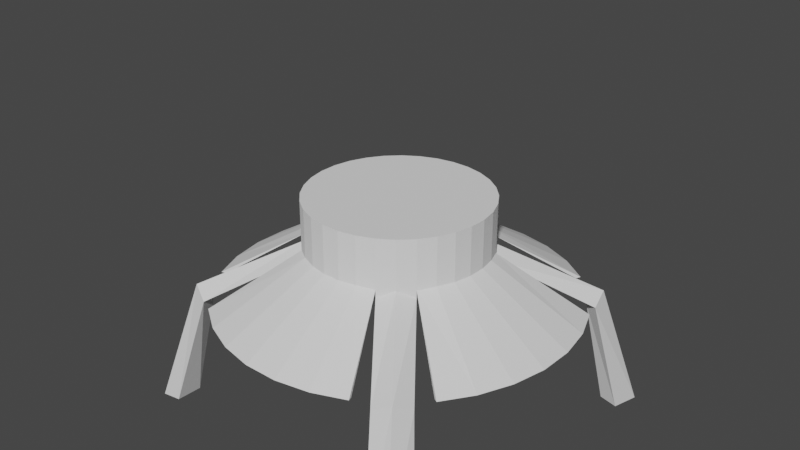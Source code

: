 # Source: spider_hat.blend  (saved by Blender 2.92.15; exported with 4.5.12 LTS)
import bpy
from mathutils import Matrix  # noqa: F401  (used for matrix-valued properties, if any)

bpy.ops.wm.read_factory_settings(use_empty=True)
scene = bpy.context.scene
scene.name = 'Scene'

# ---- collections
col_collection = bpy.data.collections.new('Collection'); scene.collection.children.link(col_collection)

# ---- world
world_world = bpy.data.worlds.new('World'); scene.world = world_world
world_world.use_nodes = True; world_world.node_tree.nodes.clear()
_N = world_world.node_tree.nodes; _L = world_world.node_tree.links
n0 = _N.new('ShaderNodeOutputWorld'); n0.name = 'World Output'; n0.location = (300, 300)
n1 = _N.new('ShaderNodeBackground'); n1.name = 'Background'; n1.location = (10, 300)
n1.inputs[0].default_value = (0.05088, 0.05088, 0.05088, 1.0)
_L.new(n1.outputs[0], n0.inputs[0])
n0.is_active_output = True
world_world.color = (0.05088, 0.05088, 0.05088)
world_world.use_sun_shadow = False
world_world.sun_shadow_jitter_overblur = 0.0

# ---- cameras
cam_camera = bpy.data.cameras.new('Camera')
cam_camera.clip_end = 100.0
cam_camera.ortho_scale = 7.314

# ---- meshes
me_spiderhat = bpy.data.meshes.new('SpiderHat')
me_spiderhat.from_pydata([(0.0, 1.0, -1.0), (0.0, 1.0, 1.0), (-2.384e-07, 5.205e-07, -1.0), (-1.0, 9.656e-07, -1.0), (-1.0, 9.656e-07, 1.0), (-0.9808, 0.1951, -1.0), (-0.9808, 0.1951, 1.0), (-0.9239, 0.3827, -1.0), (-0.9239, 0.3827, 1.0), (-0.8315, 0.5556, -1.0), (-0.8315, 0.5556, 1.0), (-0.7071, 0.7071, -1.0), (-0.7071, 0.7071, 1.0), (-0.5556, 0.8315, -1.0), (-0.5556, 0.8315, 1.0), (-0.3827, 0.9239, -1.0), (-0.3827, 0.9239, 1.0), (-0.1951, 0.9808, -1.0), (-0.1951, 0.9808, 1.0), (-1.629e-07, 4.768e-07, 1.0), (0.0, 1.922, -3.175), (-1.922, 1.856e-06, -3.175), (-1.885, 0.375, -3.175), (-1.776, 0.7355, -3.175), (-1.598, 1.068, -3.175), (-1.068, 1.598, -3.175), (-0.7355, 1.776, -3.175), (-0.375, 1.885, -3.175), (0.0002454, 0.9975, -0.9401), (0.00429, 0.9564, 0.959), (-2.384e-07, 5.205e-07, -0.94), (-0.9975, -0.0002444, -0.9401), (-0.9564, -0.004289, 0.959), (-0.9783, 0.1946, -0.9401), (-0.938, 0.1866, 0.9589), (-0.9216, 0.3817, -0.9401), (-0.8835, 0.366, 0.9589), (-0.8118, 0.5398, -0.9456), (-0.7952, 0.5313, 0.9589), (-0.6762, 0.6762, -0.9589), (-0.6762, 0.6762, 0.9589), (-0.5397, 0.8118, -0.9456), (-0.5313, 0.7952, 0.9589), (-0.3817, 0.9216, -0.9401), (-0.366, 0.8835, 0.9589), (-0.1946, 0.9783, -0.9401), (-0.1866, 0.938, 0.9589), (-1.629e-07, 4.768e-07, 0.94), (-0.0002476, 1.977, -3.155), (-1.977, 0.0002407, -3.155), (-1.939, 0.3857, -3.152), (-1.827, 0.7567, -3.152), (-1.647, 1.094, -3.152), (-1.094, 1.647, -3.152), (-0.7567, 1.827, -3.152), (-0.3857, 1.939, -3.152), (-0.8315, 0.5556, -1.602), (-0.7071, 0.7071, -1.602), (-0.5556, 0.8315, -1.602), (-0.8315, 0.5556, -1.0), (-0.7071, 0.7071, -1.0), (-0.5556, 0.8315, -1.0), (-0.8315, 0.5556, -1.602), (-0.7071, 0.7071, -1.602), (-0.5556, 0.8315, -1.602), (-0.6688, 0.393, -1.0), (-0.5445, 0.5445, -1.0), (-0.3929, 0.6688, -1.0), (-0.7693, 0.6313, -1.0), (-0.6313, 0.7693, -1.0), (-0.7693, 0.6313, -1.602), (-0.6313, 0.7693, -1.602), (-0.5556, 0.8315, -1.301), (-0.8315, 0.5556, -1.301), (-0.7382, 0.6692, -1.0), (-0.5935, 0.8004, -1.0), (-0.7382, 0.6692, -1.602), (-0.5935, 0.8004, -1.602), (-0.5556, 0.8315, -1.15), (-0.8315, 0.5556, -1.451), (-0.8004, 0.5935, -1.0), (-0.6692, 0.7382, -1.0), (-0.8004, 0.5935, -1.602), (-0.6692, 0.7382, -1.602), (-0.5556, 0.8315, -1.451), (-0.8315, 0.5556, -1.15)], [], [(3, 4, 6, 5), (5, 6, 8, 7), (7, 8, 10, 9), (9, 10, 12, 11), (11, 12, 14, 13), (13, 14, 16, 15), (15, 16, 18, 17), (17, 18, 1, 0), (0, 2, 3, 5, 7, 9, 11, 13, 15, 17), (4, 19, 1, 18, 16, 14, 12, 10, 8, 6), (9, 7, 23, 24), (15, 13, 25, 26), (5, 3, 21, 22), (17, 15, 26, 27), (7, 5, 22, 23), (0, 17, 27, 20), (31, 33, 34, 32), (33, 35, 36, 34), (35, 37, 38, 36), (37, 39, 40, 38), (39, 41, 42, 40), (41, 43, 44, 42), (43, 45, 46, 44), (45, 28, 29, 46), (28, 45, 43, 41, 39, 37, 35, 33, 31, 30), (32, 34, 36, 38, 40, 42, 44, 46, 29, 47), (37, 52, 51, 35), (43, 54, 53, 41), (33, 50, 49, 31), (45, 55, 54, 43), (35, 51, 50, 33), (28, 48, 55, 45), (0, 1, 29, 28), (2, 0, 28, 30), (4, 3, 31, 32), (3, 2, 30, 31), (1, 19, 47, 29), (19, 4, 32, 47), (22, 21, 49, 50), (23, 22, 50, 51), (24, 23, 51, 52), (26, 25, 53, 54), (27, 26, 54, 55), (20, 27, 55, 48), (9, 24, 52, 37), (25, 13, 41, 53), (21, 3, 31, 49), (0, 20, 48, 28), (57, 58, 64, 77, 71, 83, 63), (13, 11, 60, 81, 69, 75, 61), (60, 74, 68, 80, 59, 65, 66), (9, 56, 62, 79, 73, 85, 59), (58, 13, 61, 78, 72, 84, 64), (56, 57, 63, 76, 70, 82, 62), (11, 9, 59, 80, 68, 74, 60), (61, 75, 69, 81, 60, 66, 67)])
_uv = me_spiderhat.uv_layers.new(name='UVMap')
_uv.uv.foreach_set('vector', [0.25, 0.5, 0.25, 1.0, 0.2188, 1.0, 0.2188, 0.5, 0.2188, 0.5, 0.2188, 1.0, 0.1875, 1.0, 0.1875, 0.5, 0.1875, 0.5, 0.1875, 1.0, 0.1562, 1.0, 0.1562, 0.5, 0.1562, 0.5, 0.1562, 1.0, 0.125, 1.0, 0.125, 0.5, 0.125, 0.5, 0.125, 1.0, 0.09375, 1.0, 0.09375, 0.5, 0.09375, 0.5, 0.09375, 1.0, 0.0625, 1.0, 0.0625, 0.5, 0.0625, 0.5, 0.0625, 1.0, 0.03125, 1.0, 0.03125, 0.5, 0.03125, 0.5, 0.03125, 1.0, 0.0, 1.0, 0.0, 0.5, 0.75, 0.49, 0.75, 0.25, 0.51, 0.25, 0.5146, 0.2968, 0.5283, 0.3418, 0.5504, 0.3833, 0.5803, 0.4197, 0.6167, 0.4496, 0.6582, 0.4717, 0.7032, 0.4854, 0.01, 0.25, 0.25, 0.25, 0.25, 0.49, 0.2032, 0.4854, 0.1582, 0.4717, 0.1167, 0.4496, 0.08029, 0.4197, 0.05045, 0.3833, 0.02827, 0.3418, 0.01461, 0.2968, 0.1562, 0.5, 0.1875, 0.5, 0.1875, 0.5, 0.1562, 0.5, 0.0625, 0.5, 0.09375, 0.5, 0.09375, 0.5, 0.0625, 0.5, 0.2188, 0.5, 0.25, 0.5, 0.25, 0.5, 0.2188, 0.5, 0.03125, 0.5, 0.0625, 0.5, 0.0625, 0.5, 0.03125, 0.5, 0.1875, 0.5, 0.2188, 0.5, 0.2188, 0.5, 0.1875, 0.5, 0.0, 0.5, 0.03125, 0.5, 0.03125, 0.5, 0.0, 0.5, 0.25, 0.5, 0.2188, 0.5, 0.2188, 1.0, 0.25, 1.0, 0.2188, 0.5, 0.1875, 0.5, 0.1875, 1.0, 0.2188, 1.0, 0.1875, 0.5, 0.1562, 0.5, 0.1562, 1.0, 0.1875, 1.0, 0.1562, 0.5, 0.125, 0.5, 0.125, 1.0, 0.1562, 1.0, 0.125, 0.5, 0.09375, 0.5, 0.09375, 1.0, 0.125, 1.0, 0.09375, 0.5, 0.0625, 0.5, 0.0625, 1.0, 0.09375, 1.0, 0.0625, 0.5, 0.03125, 0.5, 0.03125, 1.0, 0.0625, 1.0, 0.03125, 0.5, 0.0, 0.5, 0.0, 1.0, 0.03125, 1.0, 0.75, 0.49, 0.7032, 0.4854, 0.6582, 0.4717, 0.6167, 0.4496, 0.5803, 0.4197, 0.5504, 0.3833, 0.5283, 0.3418, 0.5146, 0.2968, 0.51, 0.25, 0.75, 0.25, 0.01, 0.25, 0.01461, 0.2968, 0.02827, 0.3418, 0.05045, 0.3833, 0.08029, 0.4197, 0.1167, 0.4496, 0.1582, 0.4717, 0.2032, 0.4854, 0.25, 0.49, 0.25, 0.25, 0.1562, 0.5, 0.1562, 0.5, 0.1875, 0.5, 0.1875, 0.5, 0.0625, 0.5, 0.0625, 0.5, 0.09375, 0.5, 0.09375, 0.5, 0.2188, 0.5, 0.2188, 0.5, 0.25, 0.5, 0.25, 0.5, 0.03125, 0.5, 0.03125, 0.5, 0.0625, 0.5, 0.0625, 0.5, 0.1875, 0.5, 0.1875, 0.5, 0.2188, 0.5, 0.2188, 0.5, 0.0, 0.5, 0.0, 0.5, 0.03125, 0.5, 0.03125, 0.5, 0.0, 0.5, 0.0, 1.0, 0.0, 1.0, 0.0, 0.5, 0.75, 0.25, 0.75, 0.49, 0.75, 0.49, 0.75, 0.25, 0.25, 1.0, 0.25, 0.5, 0.25, 0.5, 0.25, 1.0, 0.51, 0.25, 0.75, 0.25, 0.75, 0.25, 0.51, 0.25, 0.25, 0.49, 0.25, 0.25, 0.25, 0.25, 0.25, 0.49, 0.25, 0.25, 0.01, 0.25, 0.01, 0.25, 0.25, 0.25, 0.2188, 0.5, 0.25, 0.5, 0.25, 0.5, 0.2188, 0.5, 0.1875, 0.5, 0.2188, 0.5, 0.2188, 0.5, 0.1875, 0.5, 0.1562, 0.5, 0.1875, 0.5, 0.1875, 0.5, 0.1562, 0.5, 0.0625, 0.5, 0.09375, 0.5, 0.09375, 0.5, 0.0625, 0.5, 0.03125, 0.5, 0.0625, 0.5, 0.0625, 0.5, 0.03125, 0.5, 0.0, 0.5, 0.03125, 0.5, 0.03125, 0.5, 0.0, 0.5, 0.1562, 0.5, 0.1562, 0.5, 0.1562, 0.5, 0.1562, 0.5, 0.09375, 0.5, 0.09375, 0.5, 0.09375, 0.5, 0.09375, 0.5, 0.25, 0.5, 0.25, 0.5, 0.25, 0.5, 0.25, 0.5, 0.0, 0.5, 0.0, 0.5, 0.0, 0.5, 0.0, 0.5, 0.0, 0.0, 0.0, 0.0, 0.0, 0.0, 0.0, 0.0, 0.0, 0.0, 0.0, 0.0, 0.0, 0.0, 0.6167, 0.4496, 0.5803, 0.4197, 0.5803, 0.4197, 0.5894, 0.4272, 0.5985, 0.4346, 0.6076, 0.4421, 0.6167, 0.4496, 0.5803, 0.4197, 0.5728, 0.4106, 0.5654, 0.4015, 0.5579, 0.3924, 0.5504, 0.3833, 0.5504, 0.3833, 0.5803, 0.4197, 0.0, 0.0, 0.0, 0.0, 0.0, 0.0, 0.0, 0.0, 0.0, 0.0, 0.0, 0.0, 0.0, 0.0, 0.0, 0.0, 0.0, 0.0, 0.0, 0.0, 0.0, 0.0, 0.0, 0.0, 0.0, 0.0, 0.0, 0.0, 0.0, 0.0, 0.0, 0.0, 0.0, 0.0, 0.0, 0.0, 0.0, 0.0, 0.0, 0.0, 0.0, 0.0, 0.5803, 0.4197, 0.5504, 0.3833, 0.5504, 0.3833, 0.5579, 0.3924, 0.5654, 0.4015, 0.5728, 0.4106, 0.5803, 0.4197, 0.6167, 0.4496, 0.6076, 0.4421, 0.5985, 0.4346, 0.5894, 0.4272, 0.5803, 0.4197, 0.5803, 0.4197, 0.6167, 0.4496])
me_spiderhat.use_remesh_fix_poles = True
me_spiderhat.use_remesh_preserve_attributes = False
me_spiderhat.use_mirror_vertex_groups = False
me_spiderhat.update()
me_spiderhatlegs = bpy.data.meshes.new('SpiderHatLegs')
me_spiderhatlegs.from_pydata([(-0.8315, 0.5556, -1.0), (-0.7071, 0.7071, -1.0), (-0.5556, 0.8315, -1.0), (-0.8315, 0.5556, -1.602), (-0.7071, 0.7071, -1.602), (-0.5556, 0.8315, -1.602), (-0.6688, 0.393, -1.0), (-0.5445, 0.5445, -1.0), (-0.3929, 0.6688, -1.0), (-0.6688, 0.393, -1.602), (-0.5445, 0.5445, -1.602), (-0.3929, 0.6688, -1.602), (-0.7693, 0.6313, -1.0), (-0.6313, 0.7693, -1.0), (-0.7693, 0.6313, -1.602), (-0.6313, 0.7693, -1.602), (-0.5556, 0.8315, -1.301), (-0.8315, 0.5556, -1.301), (-0.7382, 0.6692, -1.0), (-0.5935, 0.8004, -1.0), (-0.7382, 0.6692, -1.602), (-0.5935, 0.8004, -1.602), (-0.5556, 0.8315, -1.15), (-0.8315, 0.5556, -1.451), (-0.8004, 0.5935, -1.0), (-0.6692, 0.7382, -1.0), (-0.8004, 0.5935, -1.602), (-0.6692, 0.7382, -1.602), (-0.5556, 0.8315, -1.451), (-0.8315, 0.5556, -1.15), (-0.8314, 0.5556, -1.301), (-0.7071, 0.7071, -1.0), (-0.5556, 0.8314, -1.301), (-0.7071, 0.7071, -1.602), (-1.394, 1.378, -3.519), (-1.569, 1.293, -3.277), (-1.507, 1.501, -2.917), (-1.293, 1.569, -3.277), (-1.568, 1.545, -7.755), (-1.792, 1.503, -7.725), (-1.796, 1.855, -7.914), (-1.51, 1.855, -7.65), (0.8315, 0.5556, -1.0), (0.7071, 0.7071, -1.0), (0.5556, 0.8315, -1.0), (0.8315, 0.5556, -1.602), (0.7071, 0.7071, -1.602), (0.5556, 0.8315, -1.602), (0.6688, 0.393, -1.0), (0.5445, 0.5445, -1.0), (0.3929, 0.6688, -1.0), (0.6688, 0.393, -1.602), (0.5445, 0.5445, -1.602), (0.3929, 0.6688, -1.602), (0.7693, 0.6313, -1.0), (0.6313, 0.7693, -1.0), (0.7693, 0.6313, -1.602), (0.6313, 0.7693, -1.602), (0.5556, 0.8315, -1.301), (0.8315, 0.5556, -1.301), (0.7382, 0.6692, -1.0), (0.5935, 0.8004, -1.0), (0.7382, 0.6692, -1.602), (0.5935, 0.8004, -1.602), (0.5556, 0.8315, -1.15), (0.8315, 0.5556, -1.451), (0.8004, 0.5935, -1.0), (0.6692, 0.7382, -1.0), (0.8004, 0.5935, -1.602), (0.6692, 0.7382, -1.602), (0.5556, 0.8315, -1.451), (0.8315, 0.5556, -1.15), (0.8314, 0.5556, -1.301), (0.7071, 0.7071, -1.0), (0.5556, 0.8314, -1.301), (0.7071, 0.7071, -1.602), (1.394, 1.378, -3.519), (1.569, 1.293, -3.277), (1.507, 1.501, -2.917), (1.293, 1.569, -3.277), (1.568, 1.545, -7.755), (1.792, 1.503, -7.725), (1.796, 1.855, -7.914), (1.51, 1.855, -7.65), (-0.8315, -0.5556, -1.0), (-0.7071, -0.7071, -1.0), (-0.5556, -0.8315, -1.0), (-0.8315, -0.5556, -1.602), (-0.7071, -0.7071, -1.602), (-0.5556, -0.8315, -1.602), (-0.6688, -0.393, -1.0), (-0.5445, -0.5445, -1.0), (-0.3929, -0.6688, -1.0), (-0.6688, -0.393, -1.602), (-0.5445, -0.5445, -1.602), (-0.3929, -0.6688, -1.602), (-0.7693, -0.6313, -1.0), (-0.6313, -0.7693, -1.0), (-0.7693, -0.6313, -1.602), (-0.6313, -0.7693, -1.602), (-0.5556, -0.8315, -1.301), (-0.8315, -0.5556, -1.301), (-0.7382, -0.6692, -1.0), (-0.5935, -0.8004, -1.0), (-0.7382, -0.6692, -1.602), (-0.5935, -0.8004, -1.602), (-0.5556, -0.8315, -1.15), (-0.8315, -0.5556, -1.451), (-0.8004, -0.5935, -1.0), (-0.6692, -0.7382, -1.0), (-0.8004, -0.5935, -1.602), (-0.6692, -0.7382, -1.602), (-0.5556, -0.8315, -1.451), (-0.8315, -0.5556, -1.15), (-0.8314, -0.5556, -1.301), (-0.7071, -0.7071, -1.0), (-0.5556, -0.8314, -1.301), (-0.7071, -0.7071, -1.602), (-1.394, -1.378, -3.519), (-1.569, -1.293, -3.277), (-1.507, -1.501, -2.917), (-1.293, -1.569, -3.277), (-1.568, -1.545, -7.755), (-1.792, -1.503, -7.725), (-1.796, -1.855, -7.914), (-1.51, -1.855, -7.65), (0.8315, -0.5556, -1.0), (0.7071, -0.7071, -1.0), (0.5556, -0.8315, -1.0), (0.8315, -0.5556, -1.602), (0.7071, -0.7071, -1.602), (0.5556, -0.8315, -1.602), (0.6688, -0.393, -1.0), (0.5445, -0.5445, -1.0), (0.3929, -0.6688, -1.0), (0.6688, -0.393, -1.602), (0.5445, -0.5445, -1.602), (0.3929, -0.6688, -1.602), (0.7693, -0.6313, -1.0), (0.6313, -0.7693, -1.0), (0.7693, -0.6313, -1.602), (0.6313, -0.7693, -1.602), (0.5556, -0.8315, -1.301), (0.8315, -0.5556, -1.301), (0.7382, -0.6692, -1.0), (0.5935, -0.8004, -1.0), (0.7382, -0.6692, -1.602), (0.5935, -0.8004, -1.602), (0.5556, -0.8315, -1.15), (0.8315, -0.5556, -1.451), (0.8004, -0.5935, -1.0), (0.6692, -0.7382, -1.0), (0.8004, -0.5935, -1.602), (0.6692, -0.7382, -1.602), (0.5556, -0.8315, -1.451), (0.8315, -0.5556, -1.15), (0.8314, -0.5556, -1.301), (0.7071, -0.7071, -1.0), (0.5556, -0.8314, -1.301), (0.7071, -0.7071, -1.602), (1.394, -1.378, -3.519), (1.569, -1.293, -3.277), (1.507, -1.501, -2.917), (1.293, -1.569, -3.277), (1.568, -1.545, -7.755), (1.792, -1.503, -7.725), (1.796, -1.855, -7.914), (1.51, -1.855, -7.65)], [], [(3, 26, 14, 20, 4, 10, 9), (8, 7, 10, 11), (7, 6, 9, 10), (4, 27, 15, 21, 5, 11, 10), (0, 29, 17, 23, 3, 9, 6), (5, 28, 16, 22, 2, 8, 11), (16, 32, 31, 1, 25, 13, 19, 2, 22), (31, 30, 17, 29, 0, 24, 12, 18, 1), (3, 23, 17, 30, 33, 4, 20, 14, 26), (31, 32, 37, 36), (4, 33, 32, 16, 28, 5, 21, 15, 27), (37, 34, 38, 41), (33, 30, 35, 34), (32, 33, 34, 37), (30, 31, 36, 35), (39, 40, 41, 38), (35, 36, 40, 39), (36, 37, 41, 40), (34, 35, 39, 38), (1, 18, 12, 24, 0, 6, 7, 8, 2, 19, 13, 25), (45, 51, 52, 46, 62, 56, 68), (50, 53, 52, 49), (49, 52, 51, 48), (46, 52, 53, 47, 63, 57, 69), (42, 48, 51, 45, 65, 59, 71), (47, 53, 50, 44, 64, 58, 70), (58, 64, 44, 61, 55, 67, 43, 73, 74), (73, 43, 60, 54, 66, 42, 71, 59, 72), (45, 68, 56, 62, 46, 75, 72, 59, 65), (73, 78, 79, 74), (46, 69, 57, 63, 47, 70, 58, 74, 75), (79, 83, 80, 76), (75, 76, 77, 72), (74, 79, 76, 75), (72, 77, 78, 73), (81, 80, 83, 82), (77, 81, 82, 78), (78, 82, 83, 79), (76, 80, 81, 77), (43, 67, 55, 61, 44, 50, 49, 48, 42, 66, 54, 60), (87, 93, 94, 88, 104, 98, 110), (92, 95, 94, 91), (91, 94, 93, 90), (88, 94, 95, 89, 105, 99, 111), (84, 90, 93, 87, 107, 101, 113), (89, 95, 92, 86, 106, 100, 112), (100, 106, 86, 103, 97, 109, 85, 115, 116), (115, 85, 102, 96, 108, 84, 113, 101, 114), (87, 110, 98, 104, 88, 117, 114, 101, 107), (115, 120, 121, 116), (88, 111, 99, 105, 89, 112, 100, 116, 117), (121, 125, 122, 118), (117, 118, 119, 114), (116, 121, 118, 117), (114, 119, 120, 115), (123, 122, 125, 124), (119, 123, 124, 120), (120, 124, 125, 121), (118, 122, 123, 119), (85, 109, 97, 103, 86, 92, 91, 90, 84, 108, 96, 102), (129, 152, 140, 146, 130, 136, 135), (134, 133, 136, 137), (133, 132, 135, 136), (130, 153, 141, 147, 131, 137, 136), (126, 155, 143, 149, 129, 135, 132), (131, 154, 142, 148, 128, 134, 137), (142, 158, 157, 127, 151, 139, 145, 128, 148), (157, 156, 143, 155, 126, 150, 138, 144, 127), (129, 149, 143, 156, 159, 130, 146, 140, 152), (157, 158, 163, 162), (130, 159, 158, 142, 154, 131, 147, 141, 153), (163, 160, 164, 167), (159, 156, 161, 160), (158, 159, 160, 163), (156, 157, 162, 161), (165, 166, 167, 164), (161, 162, 166, 165), (162, 163, 167, 166), (160, 161, 165, 164), (127, 144, 138, 150, 126, 132, 133, 134, 128, 145, 139, 151)])
_uv = me_spiderhatlegs.uv_layers.new(name='UVMap')
_uv.uv.foreach_set('vector', [0.0, 0.0, 0.0, 0.0, 0.0, 0.0, 0.0, 0.0, 0.0, 0.0, 0.0, 0.0, 0.0, 0.0, 0.09375, 0.5, 0.125, 0.5, 0.125, 0.5, 0.09375, 0.5, 0.125, 0.5, 0.1562, 0.5, 0.1562, 0.5, 0.125, 0.5, 0.0, 0.0, 0.0, 0.0, 0.0, 0.0, 0.0, 0.0, 0.0, 0.0, 0.0, 0.0, 0.0, 0.0, 0.0, 0.0, 0.0, 0.0, 0.0, 0.0, 0.0, 0.0, 0.0, 0.0, 0.0, 0.0, 0.0, 0.0, 0.0, 0.0, 0.0, 0.0, 0.0, 0.0, 0.0, 0.0, 0.0, 0.0, 0.0, 0.0, 0.0, 0.0, 0.0, 0.0, 0.0, 0.0, 0.0, 0.0, 0.0, 0.0, 0.0, 0.0, 0.0, 0.0, 0.0, 0.0, 0.0, 0.0, 0.0, 0.0, 0.0, 0.0, 0.0, 0.0, 0.0, 0.0, 0.0, 0.0, 0.0, 0.0, 0.0, 0.0, 0.0, 0.0, 0.0, 0.0, 0.0, 0.0, 0.0, 0.0, 0.0, 0.0, 0.0, 0.0, 0.0, 0.0, 0.0, 0.0, 0.0, 0.0, 0.0, 0.0, 0.0, 0.0, 0.0, 0.0, 0.0, 0.0, 0.0, 0.0, 0.0, 0.0, 0.0, 0.0, 0.0, 0.0, 0.0, 0.0, 0.0, 0.0, 0.0, 0.0, 0.0, 0.0, 0.0, 0.0, 0.0, 0.0, 0.0, 0.0, 0.0, 0.0, 0.0, 0.0, 0.0, 0.0, 0.0, 0.0, 0.0, 0.0, 0.0, 0.0, 0.0, 0.0, 0.0, 0.0, 0.0, 0.0, 0.0, 0.0, 0.0, 0.0, 0.0, 0.0, 0.0, 0.0, 0.0, 0.0, 0.0, 0.0, 0.0, 0.0, 0.0, 0.0, 0.0, 0.0, 0.0, 0.0, 0.0, 0.0, 0.0, 0.0, 0.0, 0.0, 0.0, 0.0, 0.0, 0.0, 0.0, 0.0, 0.0, 0.0, 0.0, 0.0, 0.0, 0.0, 0.0, 0.0, 0.0, 0.0, 0.0, 0.0, 0.0, 0.0, 0.0, 0.0, 0.0, 0.0, 0.0, 0.0, 0.0, 0.0, 0.0, 0.0, 0.0, 0.0, 0.1562, 0.5, 0.125, 0.5, 0.0, 0.0, 0.0, 0.0, 0.0, 0.0, 0.0, 0.0, 0.0, 0.0, 0.0, 0.0, 0.0, 0.0, 0.0, 0.0, 0.0, 0.0, 0.0, 0.0, 0.0, 0.0, 0.0, 0.0, 0.09375, 0.5, 0.09375, 0.5, 0.125, 0.5, 0.125, 0.5, 0.125, 0.5, 0.125, 0.5, 0.1562, 0.5, 0.1562, 0.5, 0.0, 0.0, 0.0, 0.0, 0.0, 0.0, 0.0, 0.0, 0.0, 0.0, 0.0, 0.0, 0.0, 0.0, 0.0, 0.0, 0.0, 0.0, 0.0, 0.0, 0.0, 0.0, 0.0, 0.0, 0.0, 0.0, 0.0, 0.0, 0.0, 0.0, 0.0, 0.0, 0.0, 0.0, 0.0, 0.0, 0.0, 0.0, 0.0, 0.0, 0.0, 0.0, 0.0, 0.0, 0.0, 0.0, 0.0, 0.0, 0.0, 0.0, 0.0, 0.0, 0.0, 0.0, 0.0, 0.0, 0.0, 0.0, 0.0, 0.0, 0.0, 0.0, 0.0, 0.0, 0.0, 0.0, 0.0, 0.0, 0.0, 0.0, 0.0, 0.0, 0.0, 0.0, 0.0, 0.0, 0.0, 0.0, 0.0, 0.0, 0.0, 0.0, 0.0, 0.0, 0.0, 0.0, 0.0, 0.0, 0.0, 0.0, 0.0, 0.0, 0.0, 0.0, 0.0, 0.0, 0.0, 0.0, 0.0, 0.0, 0.0, 0.0, 0.0, 0.0, 0.0, 0.0, 0.0, 0.0, 0.0, 0.0, 0.0, 0.0, 0.0, 0.0, 0.0, 0.0, 0.0, 0.0, 0.0, 0.0, 0.0, 0.0, 0.0, 0.0, 0.0, 0.0, 0.0, 0.0, 0.0, 0.0, 0.0, 0.0, 0.0, 0.0, 0.0, 0.0, 0.0, 0.0, 0.0, 0.0, 0.0, 0.0, 0.0, 0.0, 0.0, 0.0, 0.0, 0.0, 0.0, 0.0, 0.0, 0.0, 0.0, 0.0, 0.0, 0.0, 0.0, 0.0, 0.0, 0.0, 0.0, 0.0, 0.0, 0.0, 0.0, 0.0, 0.0, 0.0, 0.0, 0.0, 0.0, 0.0, 0.0, 0.0, 0.0, 0.0, 0.0, 0.0, 0.0, 0.0, 0.0, 0.0, 0.0, 0.0, 0.0, 0.0, 0.0, 0.0, 0.0, 0.0, 0.0, 0.0, 0.0, 0.0, 0.0, 0.0, 0.0, 0.0, 0.125, 0.5, 0.1562, 0.5, 0.0, 0.0, 0.0, 0.0, 0.0, 0.0, 0.0, 0.0, 0.0, 0.0, 0.0, 0.0, 0.0, 0.0, 0.0, 0.0, 0.0, 0.0, 0.0, 0.0, 0.0, 0.0, 0.09375, 0.5, 0.09375, 0.5, 0.125, 0.5, 0.125, 0.5, 0.125, 0.5, 0.125, 0.5, 0.1562, 0.5, 0.1562, 0.5, 0.0, 0.0, 0.0, 0.0, 0.0, 0.0, 0.0, 0.0, 0.0, 0.0, 0.0, 0.0, 0.0, 0.0, 0.0, 0.0, 0.0, 0.0, 0.0, 0.0, 0.0, 0.0, 0.0, 0.0, 0.0, 0.0, 0.0, 0.0, 0.0, 0.0, 0.0, 0.0, 0.0, 0.0, 0.0, 0.0, 0.0, 0.0, 0.0, 0.0, 0.0, 0.0, 0.0, 0.0, 0.0, 0.0, 0.0, 0.0, 0.0, 0.0, 0.0, 0.0, 0.0, 0.0, 0.0, 0.0, 0.0, 0.0, 0.0, 0.0, 0.0, 0.0, 0.0, 0.0, 0.0, 0.0, 0.0, 0.0, 0.0, 0.0, 0.0, 0.0, 0.0, 0.0, 0.0, 0.0, 0.0, 0.0, 0.0, 0.0, 0.0, 0.0, 0.0, 0.0, 0.0, 0.0, 0.0, 0.0, 0.0, 0.0, 0.0, 0.0, 0.0, 0.0, 0.0, 0.0, 0.0, 0.0, 0.0, 0.0, 0.0, 0.0, 0.0, 0.0, 0.0, 0.0, 0.0, 0.0, 0.0, 0.0, 0.0, 0.0, 0.0, 0.0, 0.0, 0.0, 0.0, 0.0, 0.0, 0.0, 0.0, 0.0, 0.0, 0.0, 0.0, 0.0, 0.0, 0.0, 0.0, 0.0, 0.0, 0.0, 0.0, 0.0, 0.0, 0.0, 0.0, 0.0, 0.0, 0.0, 0.0, 0.0, 0.0, 0.0, 0.0, 0.0, 0.0, 0.0, 0.0, 0.0, 0.0, 0.0, 0.0, 0.0, 0.0, 0.0, 0.0, 0.0, 0.0, 0.0, 0.0, 0.0, 0.0, 0.0, 0.0, 0.0, 0.0, 0.0, 0.0, 0.0, 0.0, 0.0, 0.0, 0.0, 0.0, 0.0, 0.0, 0.0, 0.0, 0.0, 0.0, 0.0, 0.0, 0.0, 0.0, 0.0, 0.0, 0.0, 0.0, 0.0, 0.0, 0.0, 0.0, 0.0, 0.0, 0.0, 0.0, 0.0, 0.125, 0.5, 0.1562, 0.5, 0.0, 0.0, 0.0, 0.0, 0.0, 0.0, 0.0, 0.0, 0.0, 0.0, 0.0, 0.0, 0.0, 0.0, 0.0, 0.0, 0.0, 0.0, 0.0, 0.0, 0.0, 0.0, 0.09375, 0.5, 0.125, 0.5, 0.125, 0.5, 0.09375, 0.5, 0.125, 0.5, 0.1562, 0.5, 0.1562, 0.5, 0.125, 0.5, 0.0, 0.0, 0.0, 0.0, 0.0, 0.0, 0.0, 0.0, 0.0, 0.0, 0.0, 0.0, 0.0, 0.0, 0.0, 0.0, 0.0, 0.0, 0.0, 0.0, 0.0, 0.0, 0.0, 0.0, 0.0, 0.0, 0.0, 0.0, 0.0, 0.0, 0.0, 0.0, 0.0, 0.0, 0.0, 0.0, 0.0, 0.0, 0.0, 0.0, 0.0, 0.0, 0.0, 0.0, 0.0, 0.0, 0.0, 0.0, 0.0, 0.0, 0.0, 0.0, 0.0, 0.0, 0.0, 0.0, 0.0, 0.0, 0.0, 0.0, 0.0, 0.0, 0.0, 0.0, 0.0, 0.0, 0.0, 0.0, 0.0, 0.0, 0.0, 0.0, 0.0, 0.0, 0.0, 0.0, 0.0, 0.0, 0.0, 0.0, 0.0, 0.0, 0.0, 0.0, 0.0, 0.0, 0.0, 0.0, 0.0, 0.0, 0.0, 0.0, 0.0, 0.0, 0.0, 0.0, 0.0, 0.0, 0.0, 0.0, 0.0, 0.0, 0.0, 0.0, 0.0, 0.0, 0.0, 0.0, 0.0, 0.0, 0.0, 0.0, 0.0, 0.0, 0.0, 0.0, 0.0, 0.0, 0.0, 0.0, 0.0, 0.0, 0.0, 0.0, 0.0, 0.0, 0.0, 0.0, 0.0, 0.0, 0.0, 0.0, 0.0, 0.0, 0.0, 0.0, 0.0, 0.0, 0.0, 0.0, 0.0, 0.0, 0.0, 0.0, 0.0, 0.0, 0.0, 0.0, 0.0, 0.0, 0.0, 0.0, 0.0, 0.0, 0.0, 0.0, 0.0, 0.0, 0.0, 0.0, 0.0, 0.0, 0.0, 0.0, 0.0, 0.0, 0.0, 0.0, 0.0, 0.0, 0.0, 0.0, 0.0, 0.0, 0.0, 0.0, 0.0, 0.0, 0.0, 0.0, 0.0, 0.0, 0.0, 0.0, 0.0, 0.0, 0.0, 0.0, 0.0, 0.0, 0.0, 0.0, 0.0, 0.0, 0.0, 0.0, 0.1562, 0.5, 0.125, 0.5, 0.0, 0.0, 0.0, 0.0, 0.0, 0.0, 0.0, 0.0, 0.0, 0.0])
me_spiderhatlegs.use_remesh_fix_poles = True
me_spiderhatlegs.use_remesh_preserve_attributes = False
me_spiderhatlegs.use_mirror_vertex_groups = False
me_spiderhatlegs.update()
arm_armature = bpy.data.armatures.new('Armature')  # bones are not reproduced

# ---- objects
ob_camera = bpy.data.objects.new('Camera', cam_camera)
ob_spiderhat = bpy.data.objects.new('SpiderHat', me_spiderhat)
ob_spiderhatlegs = bpy.data.objects.new('SpiderHatLegs', me_spiderhatlegs)
ob_legsarmature = bpy.data.objects.new('LegsArmature', arm_armature)

# ---- transforms, parenting, visibility, modifiers, constraints
ob_camera.location = (7.359, -6.926, 4.958)
ob_camera.rotation_euler = (1.109, 0.0, 0.8149)
ob_camera.lock_rotations_4d = False
ob_camera.empty_display_type = 'ARROWS'
ob_camera.color = (0.0, 0.0, 0.0, 0.0)
ob_camera.display_type = 'WIRE'
ob_camera.lineart.crease_threshold = 0.0
ob_spiderhat.location = (0.0, 0.0, 0.0)
ob_spiderhat.scale = (1.0, 1.0, 0.2734)
ob_spiderhat.lineart.crease_threshold = 0.0
_m = ob_spiderhat.modifiers.new('Mirror', 'MIRROR')
_m.use_axis = (True, True, False)
ob_spiderhatlegs.parent = ob_legsarmature
ob_spiderhatlegs.matrix_parent_inverse = Matrix(((1.0, -0.0, 0.0, -0.0), (0.0, -1.0, -8.742e-08, 6.261e-08), (0.0, 8.742e-08, -1.0, 0.7162), (-0.0, 0.0, 0.0, 1.0)))
ob_spiderhatlegs.location = (0.0, 0.0, 0.0)
ob_spiderhatlegs.scale = (1.0, 1.0, 0.2734)
ob_spiderhatlegs.lineart.crease_threshold = 0.0
_vg = ob_spiderhatlegs.vertex_groups.new(name='Root')
_vg = ob_spiderhatlegs.vertex_groups.new(name='Front1.R')
for _i, _w in zip([0, 1, 2, 3, 5, 6, 7, 8, 9, 10, 11, 12, 15, 16, 17, 18, 19, 20, 21, 22, 23, 24, 25, 26, 27, 28, 29, 30, 31, 32], [0.36, 0.1257, 0.3058, 0.4035, 0.3481, 0.7816, 0.9384, 0.4417, 0.4973, 0.9283, 0.7829, 0.2281, 0.2189, 0.4999, 0.4925, 0.2001, 0.2606, 0.14, 0.2836, 0.4029, 0.4704, 0.3359, 0.1918, 0.4597, 0.1121, 0.4162, 0.4477, 0.493, 0.1257, 0.5]): _vg.add([_i], _w, 'REPLACE')
_vg = ob_spiderhatlegs.vertex_groups.new(name='Front2.R')
for _i, _w in zip([0, 1, 2, 3, 4, 5, 6, 7, 8, 9, 10, 11, 12, 13, 14, 15, 16, 17, 18, 19, 20, 21, 22, 23, 24, 25, 26, 27, 28, 29, 30, 31, 32, 33, 34, 35, 36, 37], [0.6391, 0.8685, 0.6788, 0.5957, 0.994, 0.6388, 0.2181, 0.0611, 0.5539, 0.5023, 0.07136, 0.2129, 0.7704, 1.0, 1.0, 0.7731, 0.4756, 0.5061, 0.7963, 0.7256, 0.8592, 0.7064, 0.5772, 0.5285, 0.6629, 0.8007, 0.5395, 0.8835, 0.5658, 0.5515, 0.5056, 0.8685, 0.4755, 0.9941, 0.008467, 0.8081, 0.4956, 0.07315]): _vg.add([_i], _w, 'REPLACE')
_vg = ob_spiderhatlegs.vertex_groups.new(name='Front3.R')
for _i, _w in zip([34, 35, 36, 37, 38, 39, 40, 41], [0.9709, 0.1902, 0.5044, 0.9242, 0.9966, 0.9839, 1.004, 0.9976]): _vg.add([_i], _w, 'REPLACE')
_vg = ob_spiderhatlegs.vertex_groups.new(name='Back1.R')
for _i, _w in zip([42, 43, 44, 45, 47, 48, 49, 50, 51, 52, 53, 54, 55, 56, 57, 58, 59, 60, 61, 62, 63, 64, 65, 66, 67, 68, 69, 70, 71, 72, 73, 74], [0.3801, 0.1682, 0.3208, 0.4398, 0.3289, 0.88, 0.9431, 0.4429, 0.8754, 0.9401, 0.7788, 0.3119, 0.2836, 0.259, 0.2139, 0.5767, 0.5408, 0.2635, 0.249, 0.156, 0.2911, 0.4307, 0.507, 0.4381, 0.2354, 0.4108, 0.11, 0.3986, 0.4884, 0.5408, 0.1681, 0.5766]): _vg.add([_i], _w, 'REPLACE')
_vg = ob_spiderhatlegs.vertex_groups.new(name='Back2.R')
for _i, _w in zip([42, 43, 44, 45, 46, 47, 48, 49, 50, 51, 52, 53, 54, 55, 56, 57, 58, 59, 60, 61, 62, 63, 64, 65, 66, 67, 68, 69, 70, 71, 72, 73, 74, 75, 76, 77, 78, 79], [0.6221, 0.8302, 0.6769, 0.5634, 0.9933, 0.6691, 0.1208, 0.05692, 0.5566, 0.1256, 0.05992, 0.2208, 0.6889, 0.7143, 0.7427, 0.7847, 0.418, 0.4678, 0.7365, 0.7489, 0.8442, 0.7074, 0.5664, 0.4973, 0.5649, 0.7633, 0.5914, 0.889, 0.5987, 0.5153, 0.4678, 0.8303, 0.4181, 0.9934, 0.008495, 0.808, 0.4956, 0.07294]): _vg.add([_i], _w, 'REPLACE')
_vg = ob_spiderhatlegs.vertex_groups.new(name='Back3.R')
for _i, _w in zip([76, 77, 78, 79, 80, 81, 82, 83], [0.9709, 0.1902, 0.5044, 0.9242, 0.9966, 0.9839, 1.004, 0.9976]): _vg.add([_i], _w, 'REPLACE')
_vg = ob_spiderhatlegs.vertex_groups.new(name='Front1.L')
for _i, _w in zip([84, 85, 86, 87, 89, 90, 91, 92, 93, 94, 95, 96, 97, 98, 99, 100, 101, 102, 103, 104, 105, 106, 107, 108, 109, 110, 111, 112, 113, 114, 115, 116], [0.3844, 0.1702, 0.3212, 0.4442, 0.3291, 0.8813, 0.9432, 0.4431, 0.8768, 0.9402, 0.7789, 0.3153, 0.2848, 0.2616, 0.214, 0.5773, 0.5522, 0.2664, 0.2496, 0.157, 0.2913, 0.4311, 0.513, 0.4434, 0.2371, 0.4141, 0.1101, 0.3989, 0.4941, 0.5522, 0.1701, 0.5772]): _vg.add([_i], _w, 'REPLACE')
_vg = ob_spiderhatlegs.vertex_groups.new(name='Front2.L')
for _i, _w in zip([84, 85, 86, 87, 88, 89, 90, 91, 92, 93, 94, 95, 96, 97, 98, 99, 100, 101, 102, 103, 104, 105, 106, 107, 108, 109, 110, 111, 112, 113, 114, 115, 116, 117, 118, 119, 120, 121], [0.6258, 0.832, 0.6773, 0.5673, 0.9933, 0.6693, 0.122, 0.05705, 0.5567, 0.1269, 0.06, 0.2209, 0.6918, 0.7153, 0.745, 0.7848, 0.4185, 0.4777, 0.7391, 0.7494, 0.8451, 0.7076, 0.5668, 0.5025, 0.5695, 0.7648, 0.5943, 0.8891, 0.5989, 0.5203, 0.4777, 0.8321, 0.4186, 0.9934, 0.008503, 0.8081, 0.4956, 0.07295]): _vg.add([_i], _w, 'REPLACE')
_vg = ob_spiderhatlegs.vertex_groups.new(name='Front3.L')
for _i, _w in zip([118, 119, 120, 121, 122, 123, 124, 125], [0.9709, 0.1902, 0.5044, 0.9242, 0.9966, 0.9839, 1.004, 0.9976]): _vg.add([_i], _w, 'REPLACE')
_vg = ob_spiderhatlegs.vertex_groups.new(name='Back1.L')
for _i, _w in zip([126, 127, 128, 129, 131, 132, 133, 134, 135, 136, 137, 138, 141, 142, 143, 144, 145, 146, 147, 148, 149, 150, 151, 152, 153, 154, 155, 156, 157, 158], [0.3606, 0.1216, 0.2868, 0.4033, 0.3337, 0.7816, 0.9379, 0.4362, 0.4973, 0.928, 0.7788, 0.2288, 0.2104, 0.4726, 0.4922, 0.1983, 0.2431, 0.1399, 0.2727, 0.3797, 0.4702, 0.3366, 0.1845, 0.4595, 0.1078, 0.3964, 0.4483, 0.4927, 0.1216, 0.4727]): _vg.add([_i], _w, 'REPLACE')
_vg = ob_spiderhatlegs.vertex_groups.new(name='Back2.L')
for _i, _w in zip([126, 127, 128, 129, 130, 131, 132, 133, 134, 135, 136, 137, 138, 139, 140, 141, 142, 143, 144, 145, 146, 147, 148, 149, 150, 151, 152, 153, 154, 155, 156, 157, 158, 159, 160, 161, 162, 163], [0.6401, 0.8626, 0.6514, 0.5955, 0.9938, 0.6182, 0.2181, 0.06037, 0.5459, 0.5022, 0.0709, 0.2069, 0.7715, 1.0, 1.0, 0.761, 0.4367, 0.5058, 0.7937, 0.7004, 0.859, 0.6909, 0.544, 0.5282, 0.664, 0.7904, 0.5394, 0.8774, 0.5375, 0.5524, 0.5053, 0.8627, 0.4366, 0.9939, 0.008704, 0.8078, 0.4957, 0.07615]): _vg.add([_i], _w, 'REPLACE')
_vg = ob_spiderhatlegs.vertex_groups.new(name='Back3.L')
for _i, _w in zip([160, 161, 162, 163, 164, 165, 166, 167], [0.9709, 0.1902, 0.5044, 0.9243, 0.9966, 0.9839, 1.004, 0.9976]): _vg.add([_i], _w, 'REPLACE')
_m = ob_spiderhatlegs.modifiers.new('Armature', 'ARMATURE')
_m.object = ob_legsarmature
ob_legsarmature.parent = ob_spiderhat
ob_legsarmature.matrix_parent_inverse = Matrix(((1.0, -0.0, 0.0, -0.0), (-0.0, 1.0, -0.0, 0.0), (0.0, -0.0, 3.657, -0.0), (-0.0, 0.0, -0.0, 1.0)))
ob_legsarmature.location = (0.0, 0.0, 0.7162)
ob_legsarmature.rotation_euler = (-3.142, -0.0, 0.0)
ob_legsarmature.show_in_front = True
ob_legsarmature.lineart.crease_threshold = 0.0

# ---- collection membership
col_collection.objects.link(ob_camera)
col_collection.objects.link(ob_spiderhat)
col_collection.objects.link(ob_spiderhatlegs)
col_collection.objects.link(ob_legsarmature)

# ---- scene / render settings (as saved in the file)
scene.camera = ob_camera
scene.frame_start = 1; scene.frame_end = 250; scene.frame_set(1)
scene.render.engine = 'BLENDER_EEVEE_NEXT'
scene.cycles.use_denoising = False
scene.cycles.samples = 128
scene.cycles.sampling_pattern = 'TABULATED_SOBOL'
scene.cycles.use_adaptive_sampling = False
scene.cycles.use_light_tree = False
scene.view_settings.view_transform = 'Filmic'
bpy.context.view_layer.update()

# ---- added for rendering (the .blend has no usable light): sun
light_auto_sun = bpy.data.lights.new('AutoSun', 'SUN')
light_auto_sun.energy = 3.0
light_auto_sun.angle = 0.0523599
ob_auto_sun = bpy.data.objects.new('AutoSun', light_auto_sun)
scene.collection.objects.link(ob_auto_sun)
ob_auto_sun.rotation_euler = (0.872665, 0.174533, 0.523599)
bpy.context.view_layer.update()
